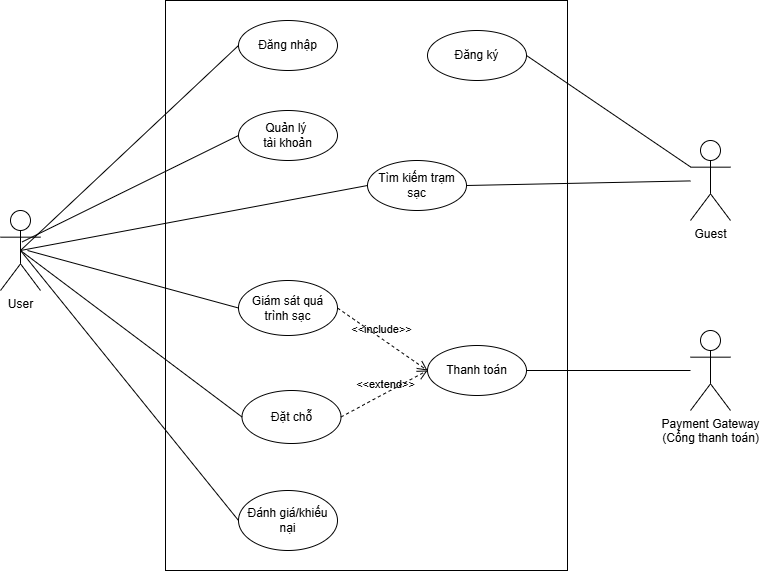

The diagram above was exported from draw.io. Its source (the exported page's mxGraphModel, read from the mxfile embedded in the PNG):
<mxGraphModel dx="2456" dy="1124" grid="1" gridSize="10" guides="1" tooltips="1" connect="1" arrows="1" fold="1" page="1" pageScale="1" pageWidth="1654" pageHeight="1169" math="0" shadow="0">
  <root>
    <mxCell id="0" />
    <mxCell id="1" parent="0" />
    <mxCell id="2" parent="1" style="rounded=0;whiteSpace=wrap;html=1;" value="" vertex="1">
      <mxGeometry height="570" width="402" x="1765" y="1160" as="geometry" />
    </mxCell>
    <mxCell id="3" parent="1" style="shape=umlActor;verticalLabelPosition=bottom;verticalAlign=top;html=1;" value="User" vertex="1">
      <mxGeometry height="80" width="40" x="1600" y="1370" as="geometry" />
    </mxCell>
    <mxCell id="4" parent="1" style="ellipse;whiteSpace=wrap;html=1;" value="Đặt chỗ" vertex="1">
      <mxGeometry height="53" width="99" x="1841.5" y="1550" as="geometry" />
    </mxCell>
    <mxCell id="5" parent="1" style="ellipse;whiteSpace=wrap;html=1;" value="Đánh giá/khiếu nại" vertex="1">
      <mxGeometry height="60" width="99" x="1838" y="1650" as="geometry" />
    </mxCell>
    <mxCell id="6" edge="1" parent="1" source="3" style="endArrow=none;html=1;rounded=0;exitX=0.5;exitY=0.5;exitDx=0;exitDy=0;exitPerimeter=0;entryX=0;entryY=0.5;entryDx=0;entryDy=0;" target="4" value="">
      <mxGeometry height="50" relative="1" width="50" as="geometry">
        <mxPoint x="1905" y="1650" as="sourcePoint" />
        <mxPoint x="1955" y="1600" as="targetPoint" />
      </mxGeometry>
    </mxCell>
    <mxCell id="7" edge="1" parent="1" source="3" style="endArrow=none;html=1;rounded=0;exitX=0.5;exitY=0.5;exitDx=0;exitDy=0;exitPerimeter=0;entryX=0;entryY=0.5;entryDx=0;entryDy=0;" target="5" value="">
      <mxGeometry height="50" relative="1" width="50" as="geometry">
        <mxPoint x="1905" y="1570" as="sourcePoint" />
        <mxPoint x="1955" y="1520" as="targetPoint" />
      </mxGeometry>
    </mxCell>
    <mxCell id="8" edge="1" parent="1" source="3" style="endArrow=none;html=1;rounded=0;exitX=0.5;exitY=0.5;exitDx=0;exitDy=0;exitPerimeter=0;entryX=0;entryY=0.5;entryDx=0;entryDy=0;" target="23" value="">
      <mxGeometry height="50" relative="1" width="50" as="geometry">
        <mxPoint x="1905" y="1550" as="sourcePoint" />
        <mxPoint x="1984.5000000000227" y="1340" as="targetPoint" />
      </mxGeometry>
    </mxCell>
    <mxCell id="9" parent="1" style="ellipse;whiteSpace=wrap;html=1;" value="Đăng nhập" vertex="1">
      <mxGeometry height="50" width="99" x="1838" y="1180" as="geometry" />
    </mxCell>
    <mxCell id="10" edge="1" parent="1" source="3" style="endArrow=none;html=1;rounded=0;exitX=0.5;exitY=0.5;exitDx=0;exitDy=0;exitPerimeter=0;entryX=0;entryY=0.5;entryDx=0;entryDy=0;" target="9" value="">
      <mxGeometry height="50" relative="1" width="50" as="geometry">
        <mxPoint x="2066" y="1542" as="sourcePoint" />
        <mxPoint x="2116" y="1492" as="targetPoint" />
      </mxGeometry>
    </mxCell>
    <mxCell id="11" edge="1" parent="1" source="17" style="endArrow=none;html=1;rounded=0;entryX=1;entryY=0.5;entryDx=0;entryDy=0;" target="12" value="">
      <mxGeometry height="50" relative="1" width="50" as="geometry">
        <mxPoint x="2357" y="1383.5310734463278" as="sourcePoint" />
        <mxPoint x="1928" y="1220" as="targetPoint" />
      </mxGeometry>
    </mxCell>
    <mxCell id="12" parent="1" style="ellipse;whiteSpace=wrap;html=1;" value="Đăng ký" vertex="1">
      <mxGeometry height="50" width="99" x="2027" y="1190" as="geometry" />
    </mxCell>
    <mxCell id="13" edge="1" parent="1" source="17" style="endArrow=none;html=1;rounded=0;entryX=1;entryY=0.5;entryDx=0;entryDy=0;" target="23" value="">
      <mxGeometry height="50" relative="1" width="50" as="geometry">
        <mxPoint x="2357" y="1398.0513595166167" as="sourcePoint" />
        <mxPoint x="2073.499999999978" y="1340" as="targetPoint" />
      </mxGeometry>
    </mxCell>
    <mxCell id="14" edge="1" parent="1" style="endArrow=none;html=1;rounded=0;entryX=0;entryY=0.5;entryDx=0;entryDy=0;" target="15" value="">
      <mxGeometry height="50" relative="1" width="50" as="geometry">
        <mxPoint x="1627" y="1410" as="sourcePoint" />
        <mxPoint x="2084" y="1500" as="targetPoint" />
      </mxGeometry>
    </mxCell>
    <mxCell id="15" parent="1" style="ellipse;whiteSpace=wrap;html=1;" value="Giám sát quá&lt;div&gt;trình sạc&lt;/div&gt;" vertex="1">
      <mxGeometry height="55" width="99" x="1838" y="1440" as="geometry" />
    </mxCell>
    <mxCell id="16" edge="1" parent="1" source="3" style="endArrow=none;html=1;rounded=0;entryX=0;entryY=0.5;entryDx=0;entryDy=0;exitX=0.54;exitY=0.393;exitDx=0;exitDy=0;exitPerimeter=0;" target="22" value="">
      <mxGeometry height="50" relative="1" width="50" as="geometry">
        <mxPoint x="1627" y="1350" as="sourcePoint" />
        <mxPoint x="1844.999999999994" y="1293" as="targetPoint" />
      </mxGeometry>
    </mxCell>
    <mxCell id="17" parent="1" style="shape=umlActor;verticalLabelPosition=bottom;verticalAlign=top;html=1;" value="Guest&lt;div&gt;&lt;br&gt;&lt;/div&gt;" vertex="1">
      <mxGeometry height="80" width="40" x="2290" y="1300" as="geometry" />
    </mxCell>
    <mxCell id="18" edge="1" parent="1" source="15" style="endArrow=open;startArrow=none;endFill=0;startFill=0;endSize=8;html=1;verticalAlign=bottom;dashed=1;labelBackgroundColor=none;rounded=0;exitX=1;exitY=0.5;exitDx=0;exitDy=0;entryX=0;entryY=0.5;entryDx=0;entryDy=0;" target="24" value="&amp;lt;&amp;lt;include&amp;gt;&amp;gt;">
      <mxGeometry relative="1" width="160" as="geometry">
        <mxPoint x="2377" y="1520" as="sourcePoint" />
        <mxPoint x="2057" y="1530" as="targetPoint" />
      </mxGeometry>
    </mxCell>
    <mxCell id="19" edge="1" parent="1" source="4" style="endArrow=open;startArrow=none;endFill=0;startFill=0;endSize=8;html=1;verticalAlign=bottom;dashed=1;labelBackgroundColor=none;rounded=0;exitX=1;exitY=0.5;exitDx=0;exitDy=0;entryX=0;entryY=0.5;entryDx=0;entryDy=0;" target="24" value="&amp;lt;&amp;lt;extend&amp;gt;&amp;gt;">
      <mxGeometry relative="1" width="160" as="geometry">
        <mxPoint x="1977" y="1610" as="sourcePoint" />
        <mxPoint x="2057" y="1530" as="targetPoint" />
      </mxGeometry>
    </mxCell>
    <mxCell id="20" parent="1" style="shape=umlActor;verticalLabelPosition=bottom;verticalAlign=top;html=1;" value="Payment Gateway&lt;br&gt;(Cổng thanh toán)" vertex="1">
      <mxGeometry height="80" width="40" x="2290" y="1490" as="geometry" />
    </mxCell>
    <mxCell id="21" edge="1" parent="1" source="20" style="endArrow=none;html=1;rounded=0;entryX=1;entryY=0.5;entryDx=0;entryDy=0;" target="24" value="">
      <mxGeometry height="50" relative="1" width="50" as="geometry">
        <mxPoint x="2451" y="1450" as="sourcePoint" />
        <mxPoint x="2146" y="1530" as="targetPoint" />
      </mxGeometry>
    </mxCell>
    <mxCell id="22" parent="1" style="ellipse;whiteSpace=wrap;html=1;" value="Quản lý&amp;nbsp;&lt;div&gt;tài khoản&lt;/div&gt;" vertex="1">
      <mxGeometry height="50" width="99" x="1838" y="1270" as="geometry" />
    </mxCell>
    <mxCell id="23" parent="1" style="ellipse;whiteSpace=wrap;html=1;" value="Tìm kiếm trạm sạc" vertex="1">
      <mxGeometry height="50" width="99" x="1967" y="1320" as="geometry" />
    </mxCell>
    <mxCell id="24" parent="1" style="ellipse;whiteSpace=wrap;html=1;" value="Thanh toán" vertex="1">
      <mxGeometry height="50" width="99" x="2027" y="1505" as="geometry" />
    </mxCell>
  </root>
</mxGraphModel>